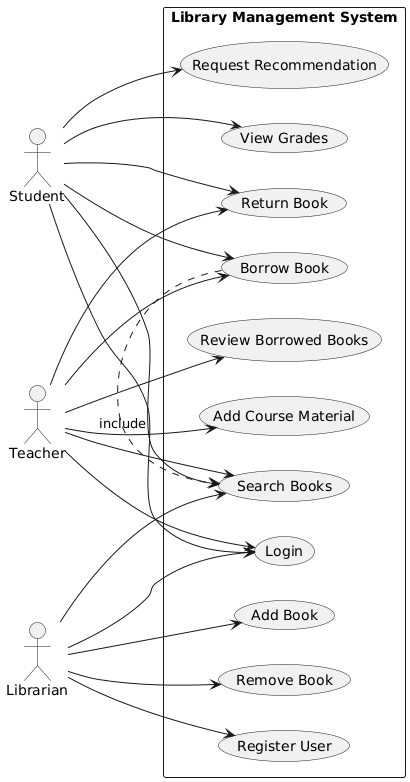

The diagram above was rendered by PlantUML. Its source (embedded in the PNG):
@startuml
left to right direction

actor Student
actor Teacher
actor Librarian

rectangle "Library Management System" {
  usecase "Login" as login
  usecase "Search Books" as search
  usecase "Borrow Book" as borrow
  usecase "Return Book" as return
  
  usecase "View Grades" as grades
  usecase "Request Recommendation" as recommend
  
  usecase "Add Course Material" as material
  usecase "Review Borrowed Books" as review
  
  usecase "Add Book" as add
  usecase "Remove Book" as remove
  usecase "Register User" as register
}

Student --> login
Student --> search
Student --> borrow
Student --> return
Student --> grades
Student --> recommend

Teacher --> login
Teacher --> search
Teacher --> borrow
Teacher --> return
Teacher --> material
Teacher --> review

Librarian --> login
Librarian --> search
Librarian --> add
Librarian --> remove
Librarian --> register

borrow .> search : include
@enduml